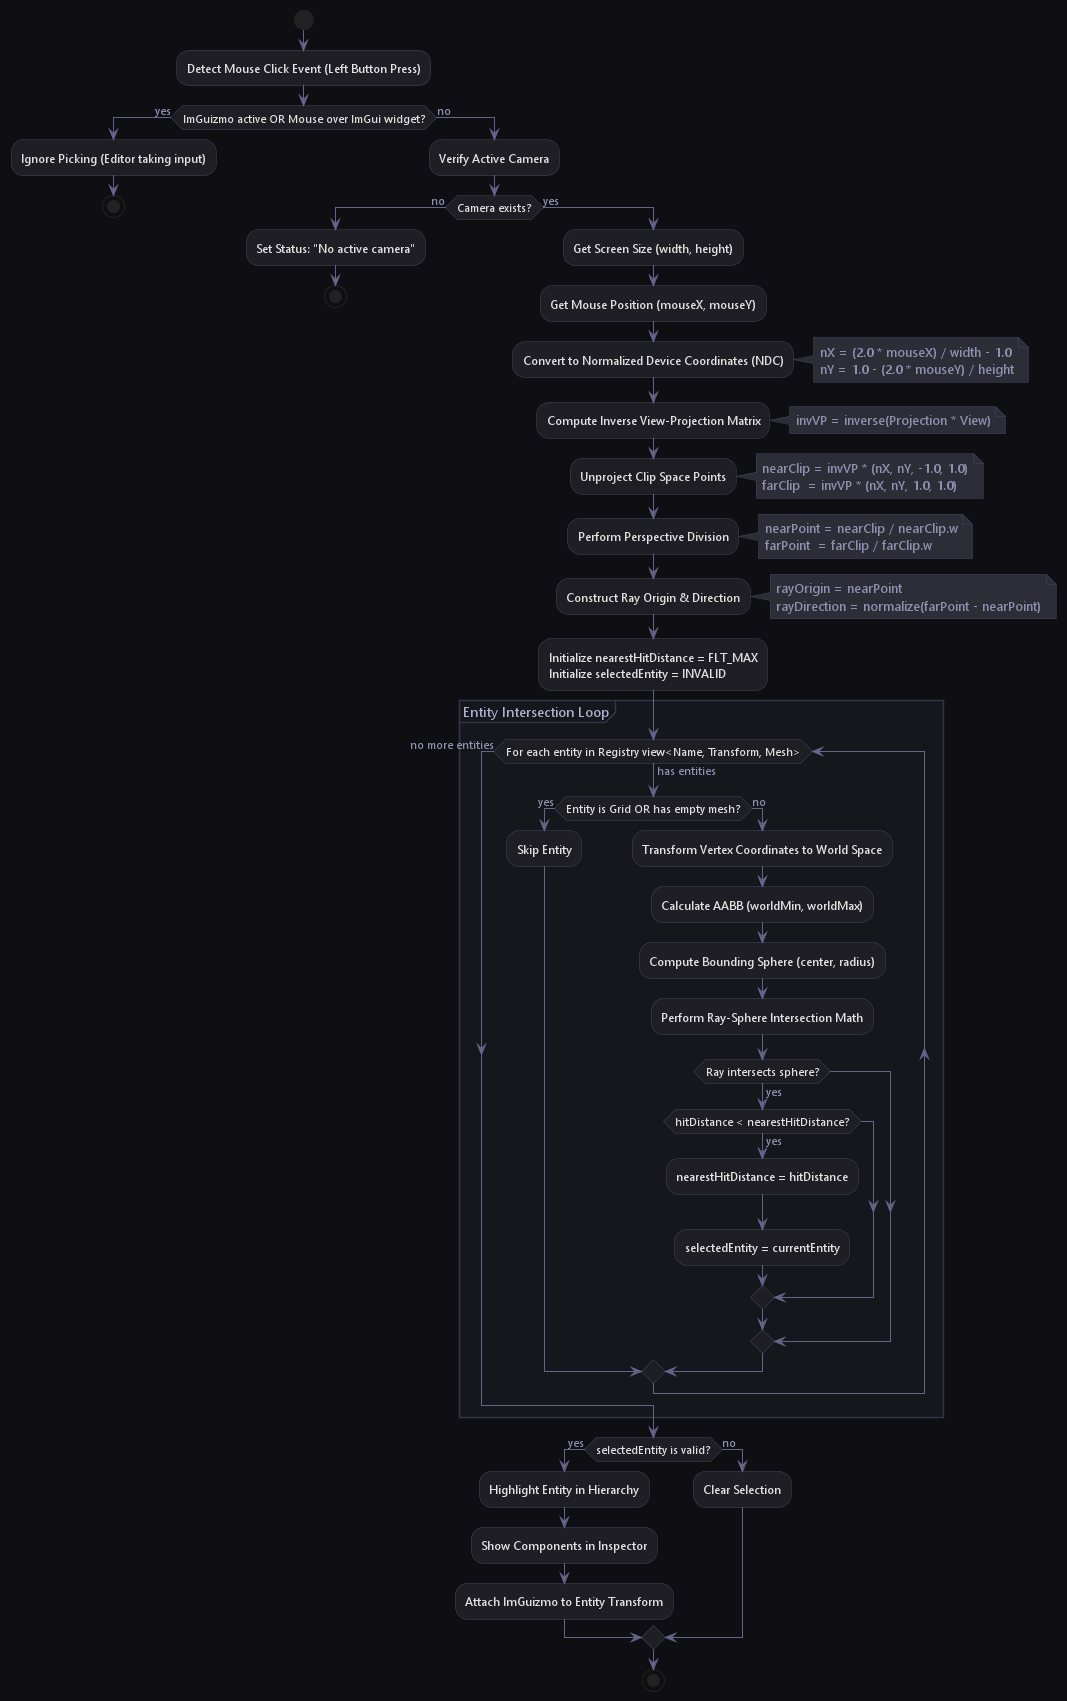

The diagram above was rendered by PlantUML. Its source (embedded in the PNG):
@startuml RaycastPicking

' Modern Dark/Slate Theme configuration
skinparam BackgroundColor #0f0f13
skinparam Shadowing false
skinparam Activity {
    BackgroundColor #1e1e24
    BorderColor #44445c
    FontColor #e0e0e0
    FontName "Segoe UI"
    BarColor #65658a
}
skinparam Start {
    Color #2ea043
}
skinparam End {
    Color #da3633
}
skinparam Partition {
    BackgroundColor #16161d
    BorderColor #353549
    FontColor #b0b0d0
    FontName "Segoe UI"
}
skinparam Arrow {
    Color #65658a
    FontColor #9090b0
    FontName "Segoe UI"
}
skinparam Note {
    BackgroundColor #2d2d38
    BorderColor #44445c
    FontColor #9090b0
    FontName "Segoe UI"
}

start

:Detect Mouse Click Event (Left Button Press);
if (ImGuizmo active OR Mouse over ImGui widget?) then (yes)
    :Ignore Picking (Editor taking input);
    stop
else (no)
    :Verify Active Camera;
    if (Camera exists?) then (no)
        :Set Status: "No active camera";
        stop
    else (yes)
        :Get Screen Size (width, height);
        :Get Mouse Position (mouseX, mouseY);
        
        :Convert to Normalized Device Coordinates (NDC);
        note right
            nX = (2.0 * mouseX) / width - 1.0
            nY = 1.0 - (2.0 * mouseY) / height
        end note
        
        :Compute Inverse View-Projection Matrix;
        note right
            invVP = inverse(Projection * View)
        end note
        
        :Unproject Clip Space Points;
        note right
            nearClip = invVP * (nX, nY, -1.0, 1.0)
            farClip  = invVP * (nX, nY, 1.0, 1.0)
        end note
        
        :Perform Perspective Division;
        note right
            nearPoint = nearClip / nearClip.w
            farPoint  = farClip / farClip.w
        end note
        
        :Construct Ray Origin & Direction;
        note right
            rayOrigin = nearPoint
            rayDirection = normalize(farPoint - nearPoint)
        end note
        
        :Initialize nearestHitDistance = FLT_MAX
        Initialize selectedEntity = INVALID;
        
        partition "Entity Intersection Loop" {
            while (For each entity in Registry view<Name, Transform, Mesh>) is (has entities)
                if (Entity is Grid OR has empty mesh?) then (yes)
                    :Skip Entity;
                else (no)
                    :Transform Vertex Coordinates to World Space;
                    :Calculate AABB (worldMin, worldMax);
                    :Compute Bounding Sphere (center, radius);
                    
                    :Perform Ray-Sphere Intersection Math;
                    if (Ray intersects sphere?) then (yes)
                        if (hitDistance < nearestHitDistance?) then (yes)
                            :nearestHitDistance = hitDistance;
                            :selectedEntity = currentEntity;
                        endif
                    endif
                endif
            endwhile (no more entities)
        }
        
        if (selectedEntity is valid?) then (yes)
            :Highlight Entity in Hierarchy;
            :Show Components in Inspector;
            :Attach ImGuizmo to Entity Transform;
        else (no)
            :Clear Selection;
        endif
        stop
    endif
endif

@enduml